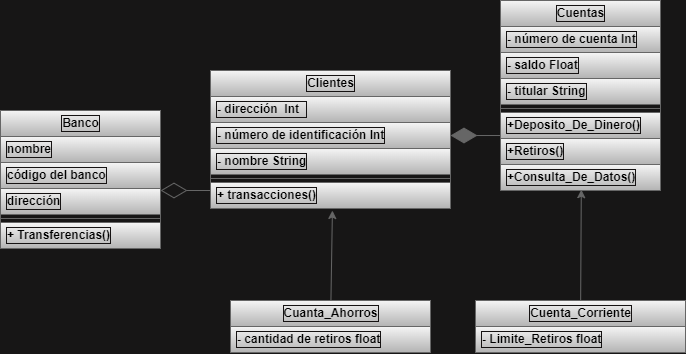

The diagram above was exported from draw.io. Its source (the exported page's mxGraphModel, read from the mxfile embedded in the PNG):
<mxGraphModel dx="830" dy="622" grid="1" gridSize="10" guides="1" tooltips="1" connect="1" arrows="1" fold="1" page="1" pageScale="1" pageWidth="850" pageHeight="1100" background="#171616" math="0" shadow="1">
  <root>
    <mxCell id="0" />
    <mxCell id="1" parent="0" />
    <mxCell id="2" value="Banco" style="swimlane;fontStyle=1;align=center;verticalAlign=middle;childLayout=stackLayout;horizontal=1;startSize=26;horizontalStack=0;resizeParent=1;resizeParentMax=0;resizeLast=0;collapsible=1;marginBottom=0;labelBackgroundColor=none;labelBorderColor=#161313;html=1;rounded=0;fillColor=#f5f5f5;strokeColor=#666666;gradientColor=#b3b3b3;fontColor=#000000;" vertex="1" parent="1">
      <mxGeometry x="40" y="180" width="160" height="138" as="geometry" />
    </mxCell>
    <mxCell id="3" value="nombre" style="text;align=left;verticalAlign=middle;spacingLeft=4;spacingRight=4;overflow=hidden;rotatable=0;points=[[0,0.5],[1,0.5]];portConstraint=eastwest;fontStyle=1;labelBackgroundColor=none;labelBorderColor=#161313;html=1;rounded=0;fillColor=#f5f5f5;strokeColor=#666666;gradientColor=#b3b3b3;fontColor=#000000;" vertex="1" parent="2">
      <mxGeometry y="26" width="160" height="26" as="geometry" />
    </mxCell>
    <mxCell id="30" value="código del banco" style="text;align=left;verticalAlign=middle;spacingLeft=4;spacingRight=4;overflow=hidden;rotatable=0;points=[[0,0.5],[1,0.5]];portConstraint=eastwest;fontStyle=1;labelBackgroundColor=none;labelBorderColor=#161313;html=1;rounded=0;fillColor=#f5f5f5;strokeColor=#666666;gradientColor=#b3b3b3;fontColor=#000000;" vertex="1" parent="2">
      <mxGeometry y="52" width="160" height="26" as="geometry" />
    </mxCell>
    <mxCell id="31" value="dirección" style="text;align=left;verticalAlign=middle;spacingLeft=4;spacingRight=4;overflow=hidden;rotatable=0;points=[[0,0.5],[1,0.5]];portConstraint=eastwest;fontStyle=1;labelBackgroundColor=none;labelBorderColor=#161313;html=1;rounded=0;fillColor=#f5f5f5;strokeColor=#666666;gradientColor=#b3b3b3;fontColor=#000000;" vertex="1" parent="2">
      <mxGeometry y="78" width="160" height="26" as="geometry" />
    </mxCell>
    <mxCell id="4" value="" style="line;strokeWidth=1;align=left;verticalAlign=middle;spacingTop=-1;spacingLeft=3;spacingRight=3;rotatable=0;labelPosition=right;points=[];portConstraint=eastwest;fontStyle=1;labelBackgroundColor=none;labelBorderColor=#161313;html=1;rounded=0;fillColor=#f5f5f5;strokeColor=#666666;gradientColor=#b3b3b3;fontColor=#000000;" vertex="1" parent="2">
      <mxGeometry y="104" width="160" height="8" as="geometry" />
    </mxCell>
    <mxCell id="5" value="+ Transferencias()" style="text;align=left;verticalAlign=middle;spacingLeft=4;spacingRight=4;overflow=hidden;rotatable=0;points=[[0,0.5],[1,0.5]];portConstraint=eastwest;fontStyle=1;labelBackgroundColor=none;labelBorderColor=#161313;html=1;rounded=0;fillColor=#f5f5f5;strokeColor=#666666;gradientColor=#b3b3b3;fontColor=#000000;" vertex="1" parent="2">
      <mxGeometry y="112" width="160" height="26" as="geometry" />
    </mxCell>
    <mxCell id="6" value="Cuentas" style="swimlane;fontStyle=1;align=center;verticalAlign=middle;childLayout=stackLayout;horizontal=1;startSize=26;horizontalStack=0;resizeParent=1;resizeParentMax=0;resizeLast=0;collapsible=1;marginBottom=0;labelBackgroundColor=none;labelBorderColor=#161313;html=1;rounded=0;fillColor=#f5f5f5;strokeColor=#666666;gradientColor=#b3b3b3;fontColor=#000000;" vertex="1" parent="1">
      <mxGeometry x="540" y="70" width="160" height="190" as="geometry" />
    </mxCell>
    <mxCell id="7" value="- número de cuenta Int" style="text;align=left;verticalAlign=middle;spacingLeft=4;spacingRight=4;overflow=hidden;rotatable=0;points=[[0,0.5],[1,0.5]];portConstraint=eastwest;fontStyle=1;labelBackgroundColor=none;labelBorderColor=#161313;html=1;rounded=0;fillColor=#f5f5f5;strokeColor=#666666;gradientColor=#b3b3b3;fontColor=#000000;" vertex="1" parent="6">
      <mxGeometry y="26" width="160" height="26" as="geometry" />
    </mxCell>
    <mxCell id="23" value="- saldo Float" style="text;align=left;verticalAlign=middle;spacingLeft=4;spacingRight=4;overflow=hidden;rotatable=0;points=[[0,0.5],[1,0.5]];portConstraint=eastwest;fontStyle=1;labelBackgroundColor=none;labelBorderColor=#161313;html=1;rounded=0;fillColor=#f5f5f5;strokeColor=#666666;gradientColor=#b3b3b3;fontColor=#000000;" vertex="1" parent="6">
      <mxGeometry y="52" width="160" height="26" as="geometry" />
    </mxCell>
    <mxCell id="22" value="- titular String" style="text;align=left;verticalAlign=middle;spacingLeft=4;spacingRight=4;overflow=hidden;rotatable=0;points=[[0,0.5],[1,0.5]];portConstraint=eastwest;fontStyle=1;labelBackgroundColor=none;labelBorderColor=#161313;html=1;rounded=0;fillColor=#f5f5f5;strokeColor=#666666;gradientColor=#b3b3b3;fontColor=#000000;" vertex="1" parent="6">
      <mxGeometry y="78" width="160" height="26" as="geometry" />
    </mxCell>
    <mxCell id="8" value="" style="line;strokeWidth=1;align=left;verticalAlign=middle;spacingTop=-1;spacingLeft=3;spacingRight=3;rotatable=0;labelPosition=right;points=[];portConstraint=eastwest;fontStyle=1;labelBackgroundColor=none;labelBorderColor=#161313;html=1;rounded=0;fillColor=#f5f5f5;strokeColor=#666666;gradientColor=#b3b3b3;fontColor=#000000;" vertex="1" parent="6">
      <mxGeometry y="104" width="160" height="8" as="geometry" />
    </mxCell>
    <mxCell id="9" value="+Deposito_De_Dinero()" style="text;align=left;verticalAlign=middle;spacingLeft=4;spacingRight=4;overflow=hidden;rotatable=0;points=[[0,0.5],[1,0.5]];portConstraint=eastwest;fontStyle=1;labelBackgroundColor=none;labelBorderColor=#161313;html=1;rounded=0;fillColor=#f5f5f5;strokeColor=#666666;gradientColor=#b3b3b3;fontColor=#000000;" vertex="1" parent="6">
      <mxGeometry y="112" width="160" height="26" as="geometry" />
    </mxCell>
    <mxCell id="62" value="+Retiros()" style="text;align=left;verticalAlign=middle;spacingLeft=4;spacingRight=4;overflow=hidden;rotatable=0;points=[[0,0.5],[1,0.5]];portConstraint=eastwest;fontStyle=1;labelBackgroundColor=none;labelBorderColor=#161313;html=1;rounded=0;fillColor=#f5f5f5;strokeColor=#666666;gradientColor=#b3b3b3;fontColor=#000000;" vertex="1" parent="6">
      <mxGeometry y="138" width="160" height="26" as="geometry" />
    </mxCell>
    <mxCell id="63" value="+Consulta_De_Datos()" style="text;align=left;verticalAlign=middle;spacingLeft=4;spacingRight=4;overflow=hidden;rotatable=0;points=[[0,0.5],[1,0.5]];portConstraint=eastwest;fontStyle=1;labelBackgroundColor=none;labelBorderColor=#161313;html=1;rounded=0;fillColor=#f5f5f5;strokeColor=#666666;gradientColor=#b3b3b3;fontColor=#000000;" vertex="1" parent="6">
      <mxGeometry y="164" width="160" height="26" as="geometry" />
    </mxCell>
    <mxCell id="10" value="Clientes" style="swimlane;fontStyle=1;align=center;verticalAlign=middle;childLayout=stackLayout;horizontal=1;startSize=26;horizontalStack=0;resizeParent=1;resizeParentMax=0;resizeLast=0;collapsible=1;marginBottom=0;labelBackgroundColor=none;labelBorderColor=#161313;html=1;rounded=0;fillColor=#f5f5f5;strokeColor=#666666;gradientColor=#b3b3b3;fontColor=#000000;" vertex="1" parent="1">
      <mxGeometry x="250" y="140" width="240" height="138" as="geometry" />
    </mxCell>
    <mxCell id="24" value="- dirección&amp;nbsp; Int&amp;nbsp;&amp;nbsp;" style="text;align=left;verticalAlign=middle;spacingLeft=4;spacingRight=4;overflow=hidden;rotatable=0;points=[[0,0.5],[1,0.5]];portConstraint=eastwest;fontStyle=1;labelBackgroundColor=none;labelBorderColor=#161313;html=1;rounded=0;fillColor=#f5f5f5;strokeColor=#666666;gradientColor=#b3b3b3;fontColor=#000000;" vertex="1" parent="10">
      <mxGeometry y="26" width="240" height="26" as="geometry" />
    </mxCell>
    <mxCell id="25" value="- número de identificación Int" style="text;align=left;verticalAlign=middle;spacingLeft=4;spacingRight=4;overflow=hidden;rotatable=0;points=[[0,0.5],[1,0.5]];portConstraint=eastwest;fontStyle=1;labelBackgroundColor=none;labelBorderColor=#161313;html=1;rounded=0;fillColor=#f5f5f5;strokeColor=#666666;gradientColor=#b3b3b3;fontColor=#000000;" vertex="1" parent="10">
      <mxGeometry y="52" width="240" height="26" as="geometry" />
    </mxCell>
    <mxCell id="11" value="- nombre String" style="text;align=left;verticalAlign=middle;spacingLeft=4;spacingRight=4;overflow=hidden;rotatable=0;points=[[0,0.5],[1,0.5]];portConstraint=eastwest;fontStyle=1;labelBackgroundColor=none;labelBorderColor=#161313;html=1;rounded=0;fillColor=#f5f5f5;strokeColor=#666666;gradientColor=#b3b3b3;fontColor=#000000;" vertex="1" parent="10">
      <mxGeometry y="78" width="240" height="26" as="geometry" />
    </mxCell>
    <mxCell id="12" value="" style="line;strokeWidth=1;align=left;verticalAlign=middle;spacingTop=-1;spacingLeft=3;spacingRight=3;rotatable=0;labelPosition=right;points=[];portConstraint=eastwest;fontStyle=1;labelBackgroundColor=none;labelBorderColor=#161313;html=1;rounded=0;fillColor=#f5f5f5;strokeColor=#666666;gradientColor=#b3b3b3;fontColor=#000000;" vertex="1" parent="10">
      <mxGeometry y="104" width="240" height="8" as="geometry" />
    </mxCell>
    <mxCell id="13" value="+ transacciones()" style="text;align=left;verticalAlign=middle;spacingLeft=4;spacingRight=4;overflow=hidden;rotatable=0;points=[[0,0.5],[1,0.5]];portConstraint=eastwest;fontStyle=1;labelBackgroundColor=none;labelBorderColor=#161313;html=1;rounded=0;fillColor=#f5f5f5;strokeColor=#666666;gradientColor=#b3b3b3;fontColor=#000000;" vertex="1" parent="10">
      <mxGeometry y="112" width="240" height="26" as="geometry" />
    </mxCell>
    <mxCell id="71" value="" style="edgeStyle=none;entryX=0.508;entryY=1.077;entryDx=0;entryDy=0;entryPerimeter=0;fontColor=#000000;fontStyle=1;verticalAlign=middle;labelBackgroundColor=none;labelBorderColor=#161313;html=1;fillColor=#f5f5f5;strokeColor=#666666;gradientColor=#b3b3b3;rounded=0;" edge="1" parent="1" source="14" target="13">
      <mxGeometry relative="1" as="geometry" />
    </mxCell>
    <mxCell id="14" value="Cuanta_Ahorros" style="swimlane;fontStyle=1;align=center;verticalAlign=middle;childLayout=stackLayout;horizontal=1;startSize=26;horizontalStack=0;resizeParent=1;resizeParentMax=0;resizeLast=0;collapsible=1;marginBottom=0;labelBackgroundColor=none;labelBorderColor=#161313;html=1;rounded=0;fillColor=#f5f5f5;strokeColor=#666666;gradientColor=#b3b3b3;fontColor=#000000;" vertex="1" parent="1">
      <mxGeometry x="270" y="370" width="200" height="52" as="geometry" />
    </mxCell>
    <mxCell id="34" value="- cantidad de retiros float" style="text;align=left;verticalAlign=middle;spacingLeft=4;spacingRight=4;overflow=hidden;rotatable=0;points=[[0,0.5],[1,0.5]];portConstraint=eastwest;fontStyle=1;labelBackgroundColor=none;labelBorderColor=#161313;html=1;rounded=0;fillColor=#f5f5f5;strokeColor=#666666;gradientColor=#b3b3b3;fontColor=#000000;" vertex="1" parent="14">
      <mxGeometry y="26" width="200" height="26" as="geometry" />
    </mxCell>
    <mxCell id="67" value="" style="edgeStyle=none;entryX=0.505;entryY=0.969;entryDx=0;entryDy=0;entryPerimeter=0;fontColor=#000000;fontStyle=1;verticalAlign=middle;labelBackgroundColor=none;labelBorderColor=#161313;html=1;fillColor=#f5f5f5;strokeColor=#666666;gradientColor=#b3b3b3;rounded=0;" edge="1" parent="1" source="18" target="63">
      <mxGeometry relative="1" as="geometry">
        <mxPoint x="619.2" y="287.1959999999999" as="targetPoint" />
      </mxGeometry>
    </mxCell>
    <mxCell id="18" value="Cuenta_Corriente" style="swimlane;fontStyle=1;align=center;verticalAlign=middle;childLayout=stackLayout;horizontal=1;startSize=26;horizontalStack=0;resizeParent=1;resizeParentMax=0;resizeLast=0;collapsible=1;marginBottom=0;labelBackgroundColor=none;labelBorderColor=#161313;html=1;rounded=0;fillColor=#f5f5f5;strokeColor=#666666;gradientColor=#b3b3b3;fontColor=#000000;" vertex="1" parent="1">
      <mxGeometry x="515" y="370" width="210" height="52" as="geometry" />
    </mxCell>
    <mxCell id="35" value="- Limite_Retiros float" style="text;align=left;verticalAlign=middle;spacingLeft=4;spacingRight=4;overflow=hidden;rotatable=0;points=[[0,0.5],[1,0.5]];portConstraint=eastwest;fontStyle=1;labelBackgroundColor=none;labelBorderColor=#161313;html=1;rounded=0;fillColor=#f5f5f5;strokeColor=#666666;gradientColor=#b3b3b3;fontColor=#000000;" vertex="1" parent="18">
      <mxGeometry y="26" width="210" height="26" as="geometry" />
    </mxCell>
    <mxCell id="61" value="" style="endArrow=diamondThin;endFill=0;endSize=24;fontColor=#000000;fontStyle=1;verticalAlign=middle;labelBackgroundColor=none;labelBorderColor=#161313;html=1;fillColor=#f5f5f5;strokeColor=#666666;gradientColor=#b3b3b3;rounded=0;" edge="1" parent="1">
      <mxGeometry width="160" relative="1" as="geometry">
        <mxPoint x="250" y="260" as="sourcePoint" />
        <mxPoint x="200" y="260" as="targetPoint" />
      </mxGeometry>
    </mxCell>
    <mxCell id="70" value="" style="endArrow=diamondThin;endFill=1;endSize=24;entryX=1;entryY=0.5;entryDx=0;entryDy=0;exitX=0;exitY=0.885;exitDx=0;exitDy=0;exitPerimeter=0;fontColor=#000000;fontStyle=1;verticalAlign=middle;labelBackgroundColor=none;labelBorderColor=#161313;html=1;fillColor=#f5f5f5;strokeColor=#666666;gradientColor=#b3b3b3;rounded=0;" edge="1" parent="1" source="9" target="25">
      <mxGeometry width="160" relative="1" as="geometry">
        <mxPoint x="515" y="300" as="sourcePoint" />
        <mxPoint x="515" y="210.00200000000007" as="targetPoint" />
      </mxGeometry>
    </mxCell>
  </root>
</mxGraphModel>